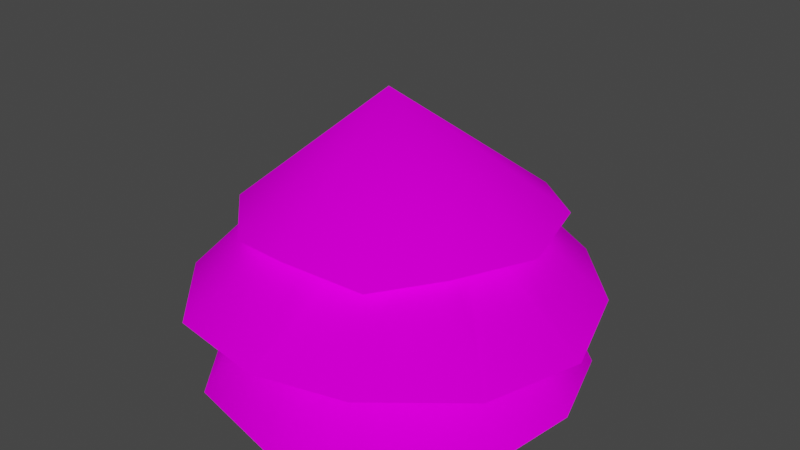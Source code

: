 # Source: bush.blend  (saved by Blender 3.4.6; exported with 4.5.12 LTS)
import bpy
from mathutils import Matrix  # noqa: F401  (used for matrix-valued properties, if any)

bpy.ops.wm.read_factory_settings(use_empty=True)
scene = bpy.context.scene
scene.name = 'Scene'

# ---- collections
col_collection = bpy.data.collections.new('Collection'); scene.collection.children.link(col_collection)

# ---- images (referenced by path relative to the original .blend; pixels are not part of the script)
import os
ASSET_DIR = os.environ.get("B2B_ASSET_DIR", "")  # directory of the original .blend (textures are referenced by path, not embedded)
HERE = os.path.dirname(os.path.abspath(__file__))  # packed textures are extracted next to this script under _unpacked/

def load_image(name, relpath, width, height, colorspace="sRGB"):
    """Load a texture the original file referenced (path relative to the .blend, or extracted next to this script)."""
    p = next((c for c in (os.path.join(HERE, relpath), os.path.join(ASSET_DIR, relpath)) if relpath and os.path.exists(c)), "")
    if p:
        img = bpy.data.images.load(p, check_existing=True)
        img.name = name
    else:  # same state as the original file: an image datablock whose file is absent (Cycles renders it pink)
        img = bpy.data.images.new(name, width, height)
        img.source = "FILE"
        img.filepath = "//" + (relpath or name)
    img.colorspace_settings.name = colorspace
    return img
img_bush = load_image('Bush', 'textures/Bush.png', 1024, 1024, 'sRGB')

# ---- materials (node trees are filled in below, after node groups)
mat_bush = bpy.data.materials.new('Bush')
mat_bush.alpha_threshold = 0.0
mat_bush.roughness = 0.5
mat_bush.line_color = (0.0, 0.0, 0.0, 1.0)

# ---- material node trees
mat_bush.use_nodes = True; mat_bush.node_tree.nodes.clear()
_N = mat_bush.node_tree.nodes; _L = mat_bush.node_tree.links
n0 = _N.new('ShaderNodeOutputMaterial'); n0.name = 'Material Output'; n0.location = (356, 322)
n0.target = 'CYCLES'
n1 = _N.new('ShaderNodeBsdfPrincipled'); n1.name = 'Principled BSDF'; n1.location = (66, 322)
n1.distribution = 'GGX'
n1.subsurface_method = 'RANDOM_WALK_SKIN'
n1.inputs[3].default_value = 1.45
n1.inputs[13].default_value = 0.0
n1.inputs[27].default_value = (0.0, 0.0, 0.0, 1.0)
n1.inputs[28].default_value = 1.0
n2 = _N.new('ShaderNodeTexImage'); n2.name = 'Image Texture.001'; n2.location = (-212, 248)
n2.image = img_bush
n3 = _N.new('ShaderNodeOutputMaterial'); n3.name = 'Material Output.001'; n3.location = (0, 0)
n3.target = 'EEVEE'
n4 = _N.new('ShaderNodeMixShader'); n4.name = 'Mix Shader'; n4.location = (0, 0)
n4.label = 'Disable Shadow'
n4.hide = True
n5 = _N.new('ShaderNodeLightPath'); n5.name = 'Light Path'; n5.location = (0, 0)
n5.hide = True
n6 = _N.new('ShaderNodeBsdfTransparent'); n6.name = 'Transparent BSDF'; n6.location = (0, 0)
n6.hide = True
_L.new(n1.outputs[0], n0.inputs[0])
_L.new(n2.outputs[0], n1.inputs[0])
_L.new(n2.outputs[1], n1.inputs[4])
_L.new(n1.outputs[0], n4.inputs[1])
_L.new(n4.outputs[0], n3.inputs[0])
_L.new(n5.outputs[1], n4.inputs[0])
_L.new(n6.outputs[0], n4.inputs[2])
n0.is_active_output = True

# ---- world
world_world = bpy.data.worlds.new('World'); scene.world = world_world
world_world.use_nodes = True; world_world.node_tree.nodes.clear()
_N = world_world.node_tree.nodes; _L = world_world.node_tree.links
n0 = _N.new('ShaderNodeOutputWorld'); n0.name = 'World Output'; n0.location = (300, 300)
n1 = _N.new('ShaderNodeBackground'); n1.name = 'Background'; n1.location = (10, 300)
n1.inputs[0].default_value = (0.05088, 0.05088, 0.05088, 1.0)
_L.new(n1.outputs[0], n0.inputs[0])
n0.is_active_output = True
world_world.color = (0.05088, 0.05088, 0.05088)
world_world.use_sun_shadow = False
world_world.sun_shadow_jitter_overblur = 0.0

# ---- meshes
me_cube = bpy.data.meshes.new('Cube')
me_cube.from_pydata([(-0.02032, 1.268, 0.05697), (-0.6335, 1.066, 0.002236), (-1.07, 0.6088, -0.009498), (-1.174, 0.003537, -0.0412), (-0.9745, -0.5749, 0.03209), (-0.6535, -1.055, -0.07912), (0.08271, -1.243, -0.04835), (0.6287, -1.063, 0.03544), (1.092, -0.6244, -0.05249), (1.238, 0.0395, 0.01162), (1.048, 0.6263, 0.01487), (0.6168, 0.9971, -0.05178), (-0.3982, 0.7161, 0.7981), (-0.0002874, 0.7633, 0.7363), (-0.7104, 0.4132, 0.7762), (-0.7872, -0.02125, 0.7272), (-0.761, -0.4131, 0.7726), (-0.4005, -0.6476, 0.7502), (-0.01122, -0.8195, 0.7669), (0.3512, -0.7106, 0.7913), (0.6472, -0.3812, 0.7963), (0.7762, 0.04075, 0.7498), (0.6918, 0.4017, 0.7602), (0.4121, 0.7268, 0.7766), (0.002244, -1.255, 0.4525), (0.6127, -1.129, 0.4795), (1.142, -0.6626, 0.459), (1.31, 0.01538, 0.4276), (1.121, 0.6254, 0.4816), (0.6556, 1.138, 0.4572), (-0.0096, 1.344, 0.5096), (-0.6991, 1.071, 0.4729), (-1.118, 0.6322, 0.4607), (-1.348, 0.03013, 0.4126), (-1.146, -0.6361, 0.4687), (-0.672, -1.149, 0.456), (0.2273, -0.3808, 1.194), (-0.007046, -0.4882, 1.253), (0.4537, -0.2105, 1.249), (0.4619, -0.01453, 1.157), (0.4461, 0.149, 1.26), (0.3282, 0.4615, 1.228), (0.0004817, 0.4847, 1.243), (-0.177, 0.4407, 1.261), (-0.4164, 0.2459, 1.236), (-0.4782, 0.00421, 1.242), (-0.4669, -0.2778, 1.247), (-0.3206, -0.3801, 1.29), (-0.02477, 1.019, 0.9207), (-0.4537, 0.8308, 1.058), (-0.8993, 0.5644, 0.9927), (-0.9948, -0.005286, 0.9355), (-0.8467, -0.4886, 0.9876), (-0.4789, -0.8538, 0.9445), (-0.03709, -0.9352, 0.9944), (0.4437, -0.8151, 0.9186), (0.7626, -0.484, 0.9729), (0.9784, 0.03418, 0.9619), (0.8514, 0.5664, 1.002), (0.4959, 0.8502, 0.9901), (-0.01815, -0.05506, 1.76)], [], [(12, 13, 0, 1), (14, 12, 1, 2), (15, 14, 2, 3), (16, 15, 3, 4), (17, 16, 4, 5), (18, 17, 5, 6), (19, 18, 6, 7), (20, 19, 7, 8), (21, 20, 8, 9), (22, 21, 9, 10), (23, 22, 10, 11), (13, 23, 11, 0), (36, 37, 24, 25), (38, 36, 25, 26), (39, 38, 26, 27), (40, 39, 27, 28), (41, 40, 28, 29), (42, 41, 29, 30), (43, 42, 30, 31), (44, 43, 31, 32), (45, 44, 32, 33), (46, 45, 33, 34), (47, 46, 34, 35), (37, 47, 35, 24), (60, 48, 49), (60, 49, 50), (60, 50, 51), (60, 51, 52), (60, 52, 53), (60, 53, 54), (60, 54, 55), (60, 55, 56), (60, 56, 57), (60, 57, 58), (60, 58, 59), (60, 59, 48)])
me_cube.polygons.foreach_set('use_smooth', [True] * 36)
_uv = me_cube.uv_layers.new(name='UVMap')
_uv.uv.foreach_set('vector', [0.5524, 0.8319, 0.6612, 0.7967, 0.7383, 0.9431, 0.5759, 0.9957, 0.4382, 0.8285, 0.5524, 0.8319, 0.5759, 0.9957, 0.4052, 0.9907, 0.3318, 0.787, 0.4382, 0.8285, 0.4052, 0.9907, 0.2462, 0.9287, 0.2454, 0.7121, 0.3318, 0.787, 0.2462, 0.9287, 0.1173, 0.8169, 0.1893, 0.6126, 0.2454, 0.7121, 0.1173, 0.8169, 0.03336, 0.6682, 0.1698, 0.5, 0.1893, 0.6126, 0.03336, 0.6682, 0.004265, 0.5, 0.1893, 0.3874, 0.1698, 0.5, 0.004265, 0.5, 0.03336, 0.3318, 0.2454, 0.2879, 0.1893, 0.3874, 0.03336, 0.3318, 0.1173, 0.1831, 0.3318, 0.213, 0.2454, 0.2879, 0.1173, 0.1831, 0.2462, 0.0713, 0.4382, 0.1715, 0.3318, 0.213, 0.2462, 0.0713, 0.4052, 0.009276, 0.5524, 0.1681, 0.4382, 0.1715, 0.4052, 0.009276, 0.5759, 0.004265, 0.6612, 0.2033, 0.5524, 0.1681, 0.5759, 0.004265, 0.7383, 0.05685, 0.5524, 0.8319, 0.6612, 0.7967, 0.7383, 0.9431, 0.5759, 0.9957, 0.4382, 0.8285, 0.5524, 0.8319, 0.5759, 0.9957, 0.4052, 0.9907, 0.3318, 0.787, 0.4382, 0.8285, 0.4052, 0.9907, 0.2462, 0.9287, 0.2454, 0.7121, 0.3318, 0.787, 0.2462, 0.9287, 0.1173, 0.8169, 0.1893, 0.6126, 0.2454, 0.7121, 0.1173, 0.8169, 0.03336, 0.6682, 0.1698, 0.5, 0.1893, 0.6126, 0.03336, 0.6682, 0.004265, 0.5, 0.1893, 0.3874, 0.1698, 0.5, 0.004265, 0.5, 0.03336, 0.3318, 0.2454, 0.2879, 0.1893, 0.3874, 0.03336, 0.3318, 0.1173, 0.1831, 0.3318, 0.213, 0.2454, 0.2879, 0.1173, 0.1831, 0.2462, 0.0713, 0.4382, 0.1715, 0.3318, 0.213, 0.2462, 0.0713, 0.4052, 0.009276, 0.5524, 0.1681, 0.4382, 0.1715, 0.4052, 0.009276, 0.5759, 0.004265, 0.6612, 0.2033, 0.5524, 0.1681, 0.5759, 0.004265, 0.7383, 0.05685, 0.5, 0.5, 0.2994, 0.7006, 0.2259, 0.5734, 0.5, 0.5, 0.2259, 0.5734, 0.2259, 0.4266, 0.5, 0.5, 0.2259, 0.4266, 0.2994, 0.2994, 0.5, 0.5, 0.2994, 0.2994, 0.4266, 0.2259, 0.5, 0.5, 0.4266, 0.2259, 0.5734, 0.2259, 0.5, 0.5, 0.5734, 0.2259, 0.7006, 0.2994, 0.5, 0.5, 0.7006, 0.2994, 0.7741, 0.4266, 0.5, 0.5, 0.7741, 0.4266, 0.7741, 0.5734, 0.5, 0.5, 0.7741, 0.5734, 0.7006, 0.7006, 0.5, 0.5, 0.7006, 0.7006, 0.5734, 0.7741, 0.5, 0.5, 0.5734, 0.7741, 0.4266, 0.7741, 0.5, 0.5, 0.4266, 0.7741, 0.2994, 0.7006])
me_cube.materials.append(mat_bush)
me_cube.use_mirror_vertex_groups = False
me_cube.use_paint_bone_selection = False
me_cube.use_paint_mask = True
me_cube.update()

# ---- objects
ob_bush = bpy.data.objects.new('Bush', me_cube)

# ---- transforms, parenting, visibility, modifiers, constraints
ob_bush.location = (0.0, 0.0, 0.0)
ob_bush.lock_rotations_4d = False
ob_bush.empty_display_type = 'ARROWS'
ob_bush.visible_shadow = False
ob_bush.lineart.crease_threshold = 0.0

# ---- collection membership
col_collection.objects.link(ob_bush)

# ---- scene / render settings (as saved in the file)
scene.frame_start = 1; scene.frame_end = 250; scene.frame_set(1)
scene.render.engine = 'BLENDER_EEVEE_NEXT'
scene.render.film_transparent = True
scene.cycles.sampling_pattern = 'TABULATED_SOBOL'
scene.cycles.use_light_tree = False
scene.view_settings.view_transform = 'Filmic'
bpy.context.view_layer.update()

# ---- added for rendering (the .blend has no active camera and no usable light): camera, sun
cam_auto = bpy.data.cameras.new('AutoCamera')
cam_auto.lens = 50.0
cam_auto.sensor_width = 36.0
cam_auto.clip_end = 1000.0
ob_auto_camera = bpy.data.objects.new('AutoCamera', cam_auto)
scene.collection.objects.link(ob_auto_camera)
ob_auto_camera.location = (3.81831, -4.56022, 3.91028)
ob_auto_camera.rotation_euler = (1.09748, -7.21219e-08, 0.694738)
scene.camera = ob_auto_camera
light_auto_sun = bpy.data.lights.new('AutoSun', 'SUN')
light_auto_sun.energy = 3.0
light_auto_sun.angle = 0.0523599
ob_auto_sun = bpy.data.objects.new('AutoSun', light_auto_sun)
scene.collection.objects.link(ob_auto_sun)
ob_auto_sun.rotation_euler = (0.872665, 0.174533, 0.523599)
bpy.context.view_layer.update()
